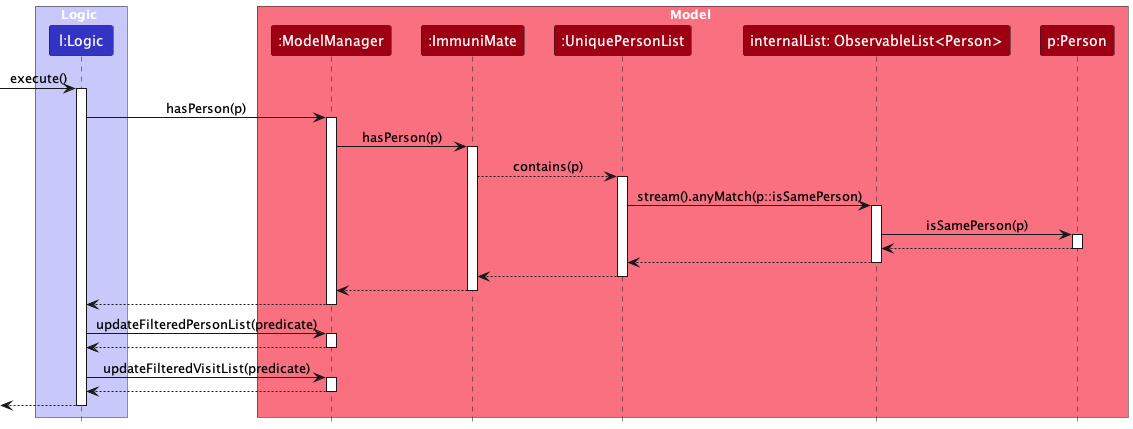

The diagram above was rendered by PlantUML. Its source (embedded in the PNG):
@startuml
!include style.puml
skinparam ArrowFontStyle plain

box Logic LOGIC_COLOR_T1
participant "l:Logic" as CheckCommand LOGIC_COLOR
end box

box Model MODEL_COLOR_T1
participant ":ModelManager" as ModelManager MODEL_COLOR
participant ":ImmuniMate" as ImmuniMate MODEL_COLOR
participant ":UniquePersonList" as UniquePersonList MODEL_COLOR
participant "internalList: ObservableList<Person>" as internalList MODEL_COLOR
participant "p:Person" as p MODEL_COLOR
end box

[-> CheckCommand : execute()
activate CheckCommand

CheckCommand -> ModelManager : hasPerson(p)
activate ModelManager

ModelManager -> ImmuniMate: hasPerson(p)
activate ImmuniMate

ImmuniMate --> UniquePersonList : contains(p)
activate UniquePersonList

UniquePersonList -> internalList : stream().anyMatch(p::isSamePerson)
activate internalList

internalList -> p : isSamePerson(p)
activate p

p --> internalList
deactivate p

internalList --> UniquePersonList
deactivate internalList

UniquePersonList --> ImmuniMate
deactivate UniquePersonList

ImmuniMate --> ModelManager
deactivate ImmuniMate

ModelManager --> CheckCommand
deactivate ModelManager

CheckCommand -> ModelManager : updateFilteredPersonList(predicate)
activate ModelManager

ModelManager --> CheckCommand
deactivate ModelManager

CheckCommand -> ModelManager : updateFilteredVisitList(predicate)
activate ModelManager

ModelManager --> CheckCommand
deactivate ModelManager

[<--CheckCommand
deactivate CheckCommand

@enduml